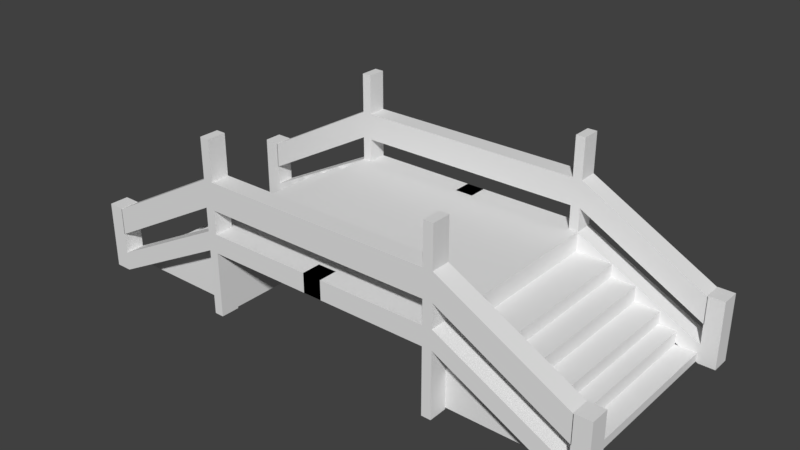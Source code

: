 # Source: Bridge.blend  (saved by Blender 2.77.0; exported with 4.5.12 LTS)
import bpy
from mathutils import Matrix  # noqa: F401  (used for matrix-valued properties, if any)

bpy.ops.wm.read_factory_settings(use_empty=True)
scene = bpy.context.scene
scene.name = 'Scene'

# ---- collections
col_collection_1 = bpy.data.collections.new('Collection 1'); scene.collection.children.link(col_collection_1)

# ---- world
world_world = bpy.data.worlds.new('World'); scene.world = world_world
world_world.color = (0.05088, 0.05088, 0.05088)
world_world.use_sun_shadow = False
world_world.sun_shadow_jitter_overblur = 0.0
world_world.cycles.sampling_method = 'MANUAL'

# ---- meshes
me_cube_001 = bpy.data.meshes.new('Cube.001')
me_cube_001.from_pydata([(1.0, -11.95, -1.0), (1.0, -11.95, 1.0), (1.0, -9.954, -1.0), (1.0, -9.954, 1.0), (0.0, -9.954, 1.0), (0.0, -9.954, -1.0), (0.0, -11.95, 1.0), (0.0, -11.95, -1.0), (13.26, -11.95, -1.0), (13.26, -11.95, 1.0), (13.26, -9.954, -1.0), (13.26, -9.954, 1.0), (12.26, -9.954, 1.0), (12.26, -9.954, -1.0), (12.26, -11.95, 1.0), (12.26, -11.95, -1.0), (13.26, -11.95, -7.902), (13.26, -9.954, -7.902), (12.26, -11.95, -7.902), (12.26, -9.954, -7.902), (12.26, -9.954, -2.867), (12.26, -11.95, -2.867), (13.26, -11.95, -2.867), (13.26, -9.954, -2.867), (12.26, -9.954, 6.315), (13.26, -9.954, 6.315), (13.26, -11.95, 6.315), (12.26, -11.95, 6.315), (9.234, -11.95, -1.0), (9.234, -11.95, 1.0), (9.234, -9.954, 1.0), (9.234, -9.954, -1.0), (12.26, 0.0, 1.0), (12.26, 0.0, -1.0), (9.234, 0.0, 1.0), (9.234, 0.0, -1.0), (7.057, -11.95, 1.0), (7.057, -9.954, 1.0), (7.057, -9.954, -1.0), (7.057, -11.95, -1.0), (4.785, -11.95, 1.0), (4.785, -9.954, 1.0), (4.785, -9.954, -1.0), (4.785, -11.95, -1.0), (7.057, 0.0, 1.0), (7.057, 0.0, -1.0), (4.785, 0.0, 1.0), (4.785, 0.0, -1.0), (2.673, -11.95, 1.0), (2.673, -9.954, 1.0), (2.673, -9.954, -1.0), (2.673, -11.95, -1.0), (0.0, 0.0, 1.0), (0.0, 0.0, -1.0), (2.673, 0.0, 1.0), (2.673, 0.0, -1.0), (12.26, -9.954, 3.474), (13.26, -9.954, 3.474), (13.26, -11.95, 3.474), (12.26, -11.95, 3.474), (0.0, -9.954, 6.315), (0.0, -11.95, 6.315), (0.0, -9.954, 3.474), (0.0, -11.95, 3.474), (26.54, -9.954, -5.881), (26.54, -9.954, -7.881), (26.54, -11.95, -5.881), (26.54, -11.95, -7.881), (28.26, -9.954, -5.881), (28.26, -9.954, -7.881), (28.26, -11.95, -5.881), (28.26, -11.95, -7.881), (13.26, -9.954, 6.315), (13.26, -11.95, 6.315), (13.26, -11.95, 3.474), (13.26, -9.954, 3.474), (13.26, -9.954, 6.315), (13.26, -11.95, 6.315), (13.26, -11.95, 3.474), (13.26, -9.954, 3.474), (13.26, -9.954, 3.474), (13.26, -11.95, 3.474), (13.26, -11.95, 6.315), (13.26, -9.954, 6.315), (13.26, -9.954, 6.315), (13.26, -11.95, 6.315), (13.26, -11.95, 3.474), (13.26, -9.954, 3.474), (26.54, -9.954, -0.8272), (26.54, -11.95, -0.8272), (28.26, -9.954, -0.8272), (28.26, -11.95, -0.8272), (13.26, -9.954, 3.474), (13.26, -11.95, 3.474), (13.26, -9.954, 6.315), (13.26, -11.95, 6.315), (26.6, -9.954, -3.756), (26.6, -11.95, -3.756), (26.6, -9.954, -0.9152), (26.6, -11.95, -0.9152), (15.76, -11.95, -2.297), (15.76, -11.95, -0.2965), (15.76, -9.954, -0.2965), (15.76, -9.954, -2.297), (18.71, -11.95, -3.821), (18.71, -9.954, -1.821), (18.71, -11.95, -1.821), (18.71, -9.954, -3.821), (20.97, -11.95, -4.992), (20.97, -9.954, -2.992), (20.97, -11.95, -2.992), (20.97, -9.954, -4.992), (23.75, -11.95, -6.433), (23.75, -9.954, -4.433), (23.75, -11.95, -4.433), (23.75, -9.954, -6.433), (12.26, 0.0, 1.0), (13.26, 0.0, 1.0), (13.26, 0.0, -1.0), (12.26, 0.0, -1.0), (12.26, 0.0, 1.0), (13.26, 0.0, 1.0), (13.26, 0.0, -1.0), (12.26, 0.0, -1.0), (13.26, -9.954, 1.0), (13.26, -9.954, -1.0), (26.54, -9.954, -5.881), (26.54, -9.954, -7.881), (23.75, -9.954, -4.433), (15.76, -9.954, -2.297), (15.76, -9.954, -0.2965), (18.71, -9.954, -3.821), (18.71, -9.954, -1.821), (20.97, -9.954, -4.992), (20.97, -9.954, -2.992), (23.75, -9.954, -6.433), (13.26, -9.954, -1.0), (12.26, -9.954, -1.0), (13.26, 0.0, -1.0), (12.26, 0.0, -1.0), (13.26, -9.954, -2.421), (12.26, -9.954, -2.421), (13.26, 0.0, -2.421), (12.26, 0.0, -2.421), (13.26, -9.954, -4.067), (12.26, -9.954, -4.067), (13.26, 0.0, -4.067), (12.26, 0.0, -4.067), (13.26, -9.954, -5.413), (12.26, -9.954, -5.413), (13.26, 0.0, -5.413), (12.26, 0.0, -5.413), (13.26, -9.954, -6.834), (12.26, -9.954, -6.834), (13.26, 0.0, -6.834), (12.26, 0.0, -6.834), (13.26, -9.954, -7.732), (12.26, -9.954, -7.732), (13.26, 0.0, -7.732), (12.26, 0.0, -7.732), (17.11, -9.954, -1.0), (17.11, 0.0, -1.0), (17.11, -9.954, -2.421), (17.11, 0.0, -2.421), (13.26, -9.954, -2.421), (13.26, 0.0, -2.421), (13.26, -9.954, -4.067), (13.26, 0.0, -4.067), (19.72, -9.954, -2.421), (19.72, 0.0, -2.421), (19.72, -9.954, -4.067), (19.72, 0.0, -4.067), (22.35, -9.954, -4.067), (22.35, 0.0, -4.067), (22.35, -9.954, -5.413), (22.35, 0.0, -5.413), (24.16, -9.954, -5.413), (24.16, 0.0, -5.413), (24.16, -9.954, -6.834), (24.16, 0.0, -6.834), (26.35, -9.954, -6.834), (26.35, 0.0, -6.834), (26.35, -9.954, -7.732), (26.35, 0.0, -7.732), (9.234, 0.0, 1.0), (9.234, 0.0, -1.0), (7.057, 0.0, 1.0), (7.057, 0.0, -1.0), (4.785, 0.0, 1.0), (4.785, 0.0, -1.0), (2.673, 0.0, 1.0), (2.673, 0.0, -1.0), (13.26, -11.95, 6.315), (12.26, -11.95, 6.315), (13.26, -11.95, 3.474), (12.26, -11.95, 3.474), (12.26, -9.954, 10.52), (13.26, -9.954, 10.52), (13.26, -11.95, 10.52), (12.26, -11.95, 10.52)], [], [(4, 5, 2, 3), (3, 2, 0, 1), (7, 0, 2, 5), (1, 6, 4, 3), (1, 0, 7, 6), (12, 11, 117, 116), (114, 112, 67, 66), (21, 20, 19, 18), (57, 56, 24, 25), (9, 14, 15, 8), (29, 28, 15, 14), (30, 29, 14, 12), (12, 13, 33, 32), (28, 31, 13, 15), (18, 19, 17, 16), (22, 21, 18, 16), (20, 23, 17, 19), (23, 22, 16, 17), (10, 8, 22, 23), (13, 10, 23, 20), (8, 15, 21, 22), (15, 13, 20, 21), (26, 25, 197, 198), (27, 59, 195, 193), (59, 27, 61, 63), (25, 26, 73, 72), (39, 38, 31, 28), (38, 37, 186, 187), (37, 36, 29, 30), (36, 39, 28, 29), (35, 34, 32, 33), (30, 12, 32, 34), (31, 30, 34, 35), (13, 31, 35, 33), (40, 43, 39, 36), (41, 40, 36, 37), (38, 42, 47, 45), (43, 42, 38, 39), (51, 50, 42, 43), (50, 49, 190, 191), (49, 48, 40, 41), (48, 51, 43, 40), (47, 46, 44, 45), (37, 38, 45, 44), (42, 41, 46, 47), (41, 37, 44, 46), (6, 7, 51, 48), (4, 6, 48, 49), (49, 50, 55, 54), (7, 5, 50, 51), (53, 52, 54, 55), (4, 49, 54, 52), (5, 4, 52, 53), (50, 5, 53, 55), (9, 11, 57, 58), (12, 14, 59, 56), (14, 9, 58, 59), (11, 12, 56, 57), (62, 63, 61, 60), (24, 56, 62, 60), (27, 24, 60, 61), (56, 59, 63, 62), (67, 65, 69, 71), (111, 107, 131, 133), (112, 115, 65, 67), (113, 114, 66, 64), (68, 70, 71, 69), (70, 68, 90, 91), (66, 67, 71, 70), (65, 64, 68, 69), (75, 72, 76, 79), (57, 25, 72, 75), (26, 58, 74, 73), (58, 57, 75, 74), (86, 85, 84, 87), (72, 73, 77, 76), (74, 75, 79, 78), (73, 74, 78, 77), (82, 81, 93, 95), (87, 84, 83, 80), (84, 85, 82, 83), (86, 87, 80, 81), (85, 86, 81, 82), (88, 89, 91, 90), (66, 70, 91, 89), (64, 66, 89, 88), (68, 64, 88, 90), (92, 94, 98, 96), (81, 80, 92, 93), (83, 82, 95, 94), (80, 83, 94, 92), (97, 96, 98, 99), (95, 93, 97, 99), (93, 92, 96, 97), (94, 95, 99, 98), (11, 9, 101, 102), (8, 10, 103, 100), (103, 10, 125, 129), (9, 8, 100, 101), (102, 101, 106, 105), (100, 103, 107, 104), (105, 109, 134, 132), (101, 100, 104, 106), (105, 106, 110, 109), (104, 107, 111, 108), (64, 65, 127, 126), (106, 104, 108, 110), (109, 110, 114, 113), (108, 111, 115, 112), (65, 115, 135, 127), (110, 108, 112, 114), (118, 119, 123, 122), (13, 12, 116, 119), (11, 10, 118, 117), (13, 119, 139, 137), (120, 121, 122, 123), (116, 117, 121, 120), (119, 116, 120, 123), (117, 118, 122, 121), (135, 128, 126, 127), (125, 124, 130, 129), (129, 130, 132, 131), (131, 132, 134, 133), (133, 134, 128, 135), (109, 113, 128, 134), (10, 11, 124, 125), (115, 111, 133, 135), (11, 102, 130, 124), (102, 105, 132, 130), (113, 64, 126, 128), (107, 103, 129, 131), (139, 138, 142, 143), (119, 118, 138, 139), (118, 10, 136, 138), (10, 13, 137, 136), (141, 143, 147, 145), (137, 139, 143, 141), (136, 137, 141, 140), (142, 138, 161, 163), (146, 144, 172, 173), (140, 141, 145, 144), (146, 142, 165, 167), (143, 142, 146, 147), (149, 151, 155, 153), (147, 146, 150, 151), (145, 147, 151, 149), (144, 145, 149, 148), (153, 155, 159, 157), (148, 149, 153, 152), (154, 150, 177, 179), (151, 150, 154, 155), (156, 157, 159, 158), (152, 153, 157, 156), (156, 158, 183, 182), (155, 154, 158, 159), (161, 160, 162, 163), (136, 140, 162, 160), (140, 142, 163, 162), (138, 136, 160, 161), (165, 164, 168, 169), (144, 146, 167, 166), (142, 140, 164, 165), (140, 144, 166, 164), (169, 168, 170, 171), (167, 165, 169, 171), (166, 167, 171, 170), (164, 166, 170, 168), (173, 172, 174, 175), (144, 148, 174, 172), (150, 146, 173, 175), (148, 150, 175, 174), (177, 176, 178, 179), (152, 154, 179, 178), (150, 148, 176, 177), (148, 152, 178, 176), (181, 180, 182, 183), (154, 152, 180, 181), (152, 156, 182, 180), (158, 154, 181, 183), (187, 186, 184, 185), (31, 38, 187, 185), (30, 31, 185, 184), (37, 30, 184, 186), (191, 190, 188, 189), (42, 50, 191, 189), (41, 42, 189, 188), (49, 41, 188, 190), (195, 194, 192, 193), (58, 26, 192, 194), (59, 58, 194, 195), (26, 27, 193, 192), (198, 197, 196, 199), (27, 26, 198, 199), (25, 24, 196, 197), (24, 27, 199, 196)])
me_cube_001.use_remesh_preserve_volume = False
me_cube_001.use_remesh_preserve_attributes = False
me_cube_001.use_mirror_vertex_groups = False
me_cube_001.update()

# ---- objects
ob_cube = bpy.data.objects.new('Cube', me_cube_001)

# ---- transforms, parenting, visibility, modifiers, constraints
ob_cube.location = (0.0, 0.0, 0.0)
ob_cube.scale = (0.5648, 0.5648, 0.5648)
ob_cube.lineart.crease_threshold = 0.0
_m = ob_cube.modifiers.new('Mirror', 'MIRROR')
_m.use_axis = (True, True, False)
_m.use_clip = True

# ---- collection membership
col_collection_1.objects.link(ob_cube)

# ---- scene / render settings (as saved in the file)
scene.frame_start = 1; scene.frame_end = 250; scene.frame_set(6)
scene.render.engine = 'BLENDER_EEVEE_NEXT'
scene.render.resolution_percentage = 50
scene.render.dither_intensity = 0.0
scene.cycles.use_denoising = False
scene.cycles.samples = 128
scene.cycles.sampling_pattern = 'TABULATED_SOBOL'
scene.cycles.light_sampling_threshold = 0.0
scene.cycles.use_adaptive_sampling = False
scene.cycles.use_light_tree = False
scene.cycles.blur_glossy = 0.0
scene.cycles.sample_clamp_indirect = 0.0
scene.view_settings.view_transform = 'Standard'
bpy.context.view_layer.update()

# ---- added for rendering (the .blend has no active camera and no usable light): camera, sun
cam_auto = bpy.data.cameras.new('AutoCamera')
cam_auto.lens = 50.0
cam_auto.sensor_width = 36.0
cam_auto.clip_end = 1000.0
ob_auto_camera = bpy.data.objects.new('AutoCamera', cam_auto)
scene.collection.objects.link(ob_auto_camera)
ob_auto_camera.location = (33.4841, -40.181, 27.5267)
ob_auto_camera.rotation_euler = (1.09748, -7.21219e-08, 0.694738)
scene.camera = ob_auto_camera
light_auto_sun = bpy.data.lights.new('AutoSun', 'SUN')
light_auto_sun.energy = 3.0
light_auto_sun.angle = 0.0523599
ob_auto_sun = bpy.data.objects.new('AutoSun', light_auto_sun)
scene.collection.objects.link(ob_auto_sun)
ob_auto_sun.rotation_euler = (0.872665, 0.174533, 0.523599)
bpy.context.view_layer.update()
